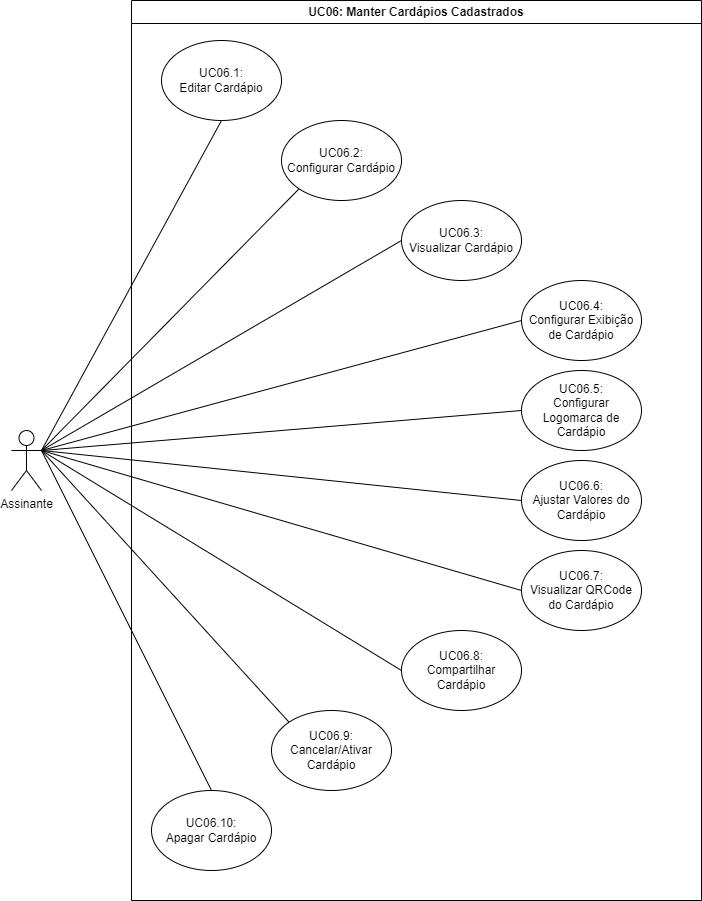

The diagram above was exported from draw.io. Its source (the exported page's mxGraphModel, read from the mxfile embedded in the PNG):
<mxGraphModel dx="1050" dy="491" grid="1" gridSize="10" guides="1" tooltips="1" connect="1" arrows="1" fold="1" page="1" pageScale="1" pageWidth="827" pageHeight="1169" math="0" shadow="0">
  <root>
    <mxCell id="0" />
    <mxCell id="1" parent="0" />
    <mxCell id="100RDwNweTxK2TF90W2i-11" value="UC06: Manter Cardápios Cadastrados" style="swimlane;whiteSpace=wrap;html=1;" vertex="1" parent="1">
      <mxGeometry x="220" y="80" width="570" height="900" as="geometry" />
    </mxCell>
    <mxCell id="100RDwNweTxK2TF90W2i-2" value="UC06.1:&lt;br&gt;Editar Cardápio" style="ellipse;whiteSpace=wrap;html=1;" vertex="1" parent="100RDwNweTxK2TF90W2i-11">
      <mxGeometry x="30" y="40" width="120" height="80" as="geometry" />
    </mxCell>
    <mxCell id="100RDwNweTxK2TF90W2i-3" value="UC06.2:&lt;br&gt;Configurar Cardápio" style="ellipse;whiteSpace=wrap;html=1;" vertex="1" parent="100RDwNweTxK2TF90W2i-11">
      <mxGeometry x="150" y="120" width="120" height="80" as="geometry" />
    </mxCell>
    <mxCell id="100RDwNweTxK2TF90W2i-4" value="UC06.3:&lt;br&gt;Visualizar Cardápio" style="ellipse;whiteSpace=wrap;html=1;" vertex="1" parent="100RDwNweTxK2TF90W2i-11">
      <mxGeometry x="270" y="200" width="120" height="80" as="geometry" />
    </mxCell>
    <mxCell id="100RDwNweTxK2TF90W2i-5" value="UC06.4:&lt;br&gt;Configurar Exibição de Cardápio" style="ellipse;whiteSpace=wrap;html=1;" vertex="1" parent="100RDwNweTxK2TF90W2i-11">
      <mxGeometry x="390" y="280" width="120" height="80" as="geometry" />
    </mxCell>
    <mxCell id="100RDwNweTxK2TF90W2i-6" value="UC06.5:&lt;br&gt;Configurar Logomarca de Cardápio" style="ellipse;whiteSpace=wrap;html=1;" vertex="1" parent="100RDwNweTxK2TF90W2i-11">
      <mxGeometry x="390" y="370" width="120" height="80" as="geometry" />
    </mxCell>
    <mxCell id="100RDwNweTxK2TF90W2i-7" value="UC06.6:&lt;br&gt;Ajustar Valores do Cardápio" style="ellipse;whiteSpace=wrap;html=1;" vertex="1" parent="100RDwNweTxK2TF90W2i-11">
      <mxGeometry x="390" y="460" width="120" height="80" as="geometry" />
    </mxCell>
    <mxCell id="100RDwNweTxK2TF90W2i-8" value="UC06.7:&lt;br&gt;Visualizar QRCode do Cardápio" style="ellipse;whiteSpace=wrap;html=1;" vertex="1" parent="100RDwNweTxK2TF90W2i-11">
      <mxGeometry x="390" y="550" width="120" height="80" as="geometry" />
    </mxCell>
    <mxCell id="100RDwNweTxK2TF90W2i-9" value="UC06.8:&lt;br&gt;Compartilhar Cardápio" style="ellipse;whiteSpace=wrap;html=1;" vertex="1" parent="100RDwNweTxK2TF90W2i-11">
      <mxGeometry x="270" y="630" width="120" height="80" as="geometry" />
    </mxCell>
    <mxCell id="100RDwNweTxK2TF90W2i-10" value="UC06.9:&lt;br&gt;Cancelar/Ativar Cardápio" style="ellipse;whiteSpace=wrap;html=1;" vertex="1" parent="100RDwNweTxK2TF90W2i-11">
      <mxGeometry x="140" y="710" width="120" height="80" as="geometry" />
    </mxCell>
    <mxCell id="100RDwNweTxK2TF90W2i-1" value="UC06.10:&lt;br&gt;Apagar Cardápio" style="ellipse;whiteSpace=wrap;html=1;" vertex="1" parent="100RDwNweTxK2TF90W2i-11">
      <mxGeometry x="20" y="790" width="120" height="80" as="geometry" />
    </mxCell>
    <mxCell id="100RDwNweTxK2TF90W2i-34" value="Assinante" style="shape=umlActor;verticalLabelPosition=bottom;verticalAlign=top;html=1;outlineConnect=0;" vertex="1" parent="1">
      <mxGeometry x="100" y="510" width="30" height="60" as="geometry" />
    </mxCell>
    <mxCell id="100RDwNweTxK2TF90W2i-37" value="" style="endArrow=none;html=1;rounded=0;exitX=1;exitY=0.3333333333333333;exitDx=0;exitDy=0;exitPerimeter=0;entryX=0.5;entryY=1;entryDx=0;entryDy=0;" edge="1" parent="1" source="100RDwNweTxK2TF90W2i-34" target="100RDwNweTxK2TF90W2i-2">
      <mxGeometry width="50" height="50" relative="1" as="geometry">
        <mxPoint x="290" y="510" as="sourcePoint" />
        <mxPoint x="340" y="460" as="targetPoint" />
      </mxGeometry>
    </mxCell>
    <mxCell id="100RDwNweTxK2TF90W2i-38" value="" style="endArrow=none;html=1;rounded=0;exitX=1;exitY=0.3333333333333333;exitDx=0;exitDy=0;exitPerimeter=0;entryX=0;entryY=1;entryDx=0;entryDy=0;" edge="1" parent="1" source="100RDwNweTxK2TF90W2i-34" target="100RDwNweTxK2TF90W2i-3">
      <mxGeometry width="50" height="50" relative="1" as="geometry">
        <mxPoint x="360" y="570" as="sourcePoint" />
        <mxPoint x="410" y="520" as="targetPoint" />
      </mxGeometry>
    </mxCell>
    <mxCell id="100RDwNweTxK2TF90W2i-39" value="" style="endArrow=none;html=1;rounded=0;exitX=1;exitY=0.3333333333333333;exitDx=0;exitDy=0;exitPerimeter=0;entryX=0;entryY=0.5;entryDx=0;entryDy=0;" edge="1" parent="1" source="100RDwNweTxK2TF90W2i-34" target="100RDwNweTxK2TF90W2i-4">
      <mxGeometry width="50" height="50" relative="1" as="geometry">
        <mxPoint x="330" y="550" as="sourcePoint" />
        <mxPoint x="380" y="500" as="targetPoint" />
      </mxGeometry>
    </mxCell>
    <mxCell id="100RDwNweTxK2TF90W2i-40" value="" style="endArrow=none;html=1;rounded=0;exitX=1;exitY=0.3333333333333333;exitDx=0;exitDy=0;exitPerimeter=0;entryX=0;entryY=0.5;entryDx=0;entryDy=0;" edge="1" parent="1" source="100RDwNweTxK2TF90W2i-34" target="100RDwNweTxK2TF90W2i-5">
      <mxGeometry width="50" height="50" relative="1" as="geometry">
        <mxPoint x="320" y="530" as="sourcePoint" />
        <mxPoint x="370" y="480" as="targetPoint" />
      </mxGeometry>
    </mxCell>
    <mxCell id="100RDwNweTxK2TF90W2i-41" value="" style="endArrow=none;html=1;rounded=0;exitX=1;exitY=0.3333333333333333;exitDx=0;exitDy=0;exitPerimeter=0;entryX=0;entryY=0.5;entryDx=0;entryDy=0;" edge="1" parent="1" source="100RDwNweTxK2TF90W2i-34" target="100RDwNweTxK2TF90W2i-6">
      <mxGeometry width="50" height="50" relative="1" as="geometry">
        <mxPoint x="360" y="580" as="sourcePoint" />
        <mxPoint x="410" y="530" as="targetPoint" />
      </mxGeometry>
    </mxCell>
    <mxCell id="100RDwNweTxK2TF90W2i-42" value="" style="endArrow=none;html=1;rounded=0;exitX=1;exitY=0.3333333333333333;exitDx=0;exitDy=0;exitPerimeter=0;entryX=0;entryY=0.5;entryDx=0;entryDy=0;" edge="1" parent="1" source="100RDwNweTxK2TF90W2i-34" target="100RDwNweTxK2TF90W2i-7">
      <mxGeometry width="50" height="50" relative="1" as="geometry">
        <mxPoint x="330" y="670" as="sourcePoint" />
        <mxPoint x="380" y="620" as="targetPoint" />
      </mxGeometry>
    </mxCell>
    <mxCell id="100RDwNweTxK2TF90W2i-43" value="" style="endArrow=none;html=1;rounded=0;exitX=1;exitY=0.3333333333333333;exitDx=0;exitDy=0;exitPerimeter=0;entryX=0;entryY=0.5;entryDx=0;entryDy=0;" edge="1" parent="1" source="100RDwNweTxK2TF90W2i-34" target="100RDwNweTxK2TF90W2i-8">
      <mxGeometry width="50" height="50" relative="1" as="geometry">
        <mxPoint x="270" y="690" as="sourcePoint" />
        <mxPoint x="320" y="640" as="targetPoint" />
      </mxGeometry>
    </mxCell>
    <mxCell id="100RDwNweTxK2TF90W2i-44" value="" style="endArrow=none;html=1;rounded=0;exitX=1;exitY=0.3333333333333333;exitDx=0;exitDy=0;exitPerimeter=0;entryX=0;entryY=0.5;entryDx=0;entryDy=0;" edge="1" parent="1" source="100RDwNweTxK2TF90W2i-34" target="100RDwNweTxK2TF90W2i-9">
      <mxGeometry width="50" height="50" relative="1" as="geometry">
        <mxPoint x="220" y="690" as="sourcePoint" />
        <mxPoint x="270" y="640" as="targetPoint" />
      </mxGeometry>
    </mxCell>
    <mxCell id="100RDwNweTxK2TF90W2i-45" value="" style="endArrow=none;html=1;rounded=0;entryX=0;entryY=0;entryDx=0;entryDy=0;exitX=1;exitY=0.3333333333333333;exitDx=0;exitDy=0;exitPerimeter=0;" edge="1" parent="1" source="100RDwNweTxK2TF90W2i-34" target="100RDwNweTxK2TF90W2i-10">
      <mxGeometry width="50" height="50" relative="1" as="geometry">
        <mxPoint x="130" y="530" as="sourcePoint" />
        <mxPoint x="30" y="760" as="targetPoint" />
      </mxGeometry>
    </mxCell>
    <mxCell id="100RDwNweTxK2TF90W2i-46" value="" style="endArrow=none;html=1;rounded=0;entryX=0.5;entryY=0;entryDx=0;entryDy=0;exitX=1;exitY=0.3333333333333333;exitDx=0;exitDy=0;exitPerimeter=0;" edge="1" parent="1" source="100RDwNweTxK2TF90W2i-34" target="100RDwNweTxK2TF90W2i-1">
      <mxGeometry width="50" height="50" relative="1" as="geometry">
        <mxPoint x="70" y="810" as="sourcePoint" />
        <mxPoint x="120" y="760" as="targetPoint" />
      </mxGeometry>
    </mxCell>
  </root>
</mxGraphModel>